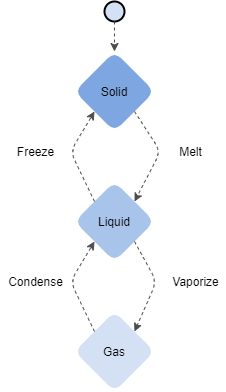

The diagram above was exported from draw.io. Its source (the exported page's mxGraphModel, read from the mxfile embedded in the PNG):
<mxGraphModel dx="1038" dy="1717" grid="1" gridSize="10" guides="1" tooltips="1" connect="1" arrows="1" fold="1" page="1" pageScale="1" pageWidth="827" pageHeight="1169" math="0" shadow="0">
  <root>
    <mxCell id="WIyWlLk6GJQsqaUBKTNV-0" />
    <mxCell id="WIyWlLk6GJQsqaUBKTNV-1" parent="WIyWlLk6GJQsqaUBKTNV-0" />
    <mxCell id="lUlR1HrQZQol2r3uBss_-0" value="Solid" style="rhombus;whiteSpace=wrap;html=1;fillColor=#7EA6E0;strokeColor=none;shadow=0;rounded=1;" vertex="1" parent="WIyWlLk6GJQsqaUBKTNV-1">
      <mxGeometry x="374" y="40" width="80" height="80" as="geometry" />
    </mxCell>
    <mxCell id="lUlR1HrQZQol2r3uBss_-1" value="Liquid" style="rhombus;whiteSpace=wrap;html=1;fillColor=#A9C4EB;strokeColor=none;rounded=1;comic=0;shadow=0;" vertex="1" parent="WIyWlLk6GJQsqaUBKTNV-1">
      <mxGeometry x="374" y="170" width="80" height="80" as="geometry" />
    </mxCell>
    <mxCell id="lUlR1HrQZQol2r3uBss_-2" value="Gas" style="rhombus;whiteSpace=wrap;html=1;fillColor=#D4E1F5;strokeColor=none;rounded=1;" vertex="1" parent="WIyWlLk6GJQsqaUBKTNV-1">
      <mxGeometry x="374" y="300" width="80" height="80" as="geometry" />
    </mxCell>
    <mxCell id="lUlR1HrQZQol2r3uBss_-3" value="" style="endArrow=classic;html=1;exitX=1;exitY=1;exitDx=0;exitDy=0;entryX=1;entryY=0;entryDx=0;entryDy=0;strokeColor=#4D4D4D;dashed=1;" edge="1" parent="WIyWlLk6GJQsqaUBKTNV-1" source="lUlR1HrQZQol2r3uBss_-0" target="lUlR1HrQZQol2r3uBss_-1">
      <mxGeometry width="50" height="50" relative="1" as="geometry">
        <mxPoint x="390" y="310" as="sourcePoint" />
        <mxPoint x="440" y="260" as="targetPoint" />
        <Array as="points">
          <mxPoint x="460" y="140" />
        </Array>
      </mxGeometry>
    </mxCell>
    <mxCell id="lUlR1HrQZQol2r3uBss_-4" value="Melt" style="text;html=1;align=center;verticalAlign=middle;resizable=0;points=[];autosize=1;" vertex="1" parent="WIyWlLk6GJQsqaUBKTNV-1">
      <mxGeometry x="470" y="130" width="40" height="20" as="geometry" />
    </mxCell>
    <mxCell id="lUlR1HrQZQol2r3uBss_-5" value="" style="endArrow=classic;html=1;exitX=0;exitY=0;exitDx=0;exitDy=0;entryX=0;entryY=1;entryDx=0;entryDy=0;strokeColor=#4D4D4D;dashed=1;" edge="1" parent="WIyWlLk6GJQsqaUBKTNV-1" source="lUlR1HrQZQol2r3uBss_-1" target="lUlR1HrQZQol2r3uBss_-0">
      <mxGeometry width="50" height="50" relative="1" as="geometry">
        <mxPoint x="360" y="190" as="sourcePoint" />
        <mxPoint x="360" y="100" as="targetPoint" />
        <Array as="points">
          <mxPoint x="370" y="140" />
        </Array>
      </mxGeometry>
    </mxCell>
    <mxCell id="lUlR1HrQZQol2r3uBss_-6" value="Freeze" style="text;html=1;align=center;verticalAlign=middle;resizable=0;points=[];autosize=1;direction=west;" vertex="1" parent="WIyWlLk6GJQsqaUBKTNV-1">
      <mxGeometry x="310" y="130" width="50" height="20" as="geometry" />
    </mxCell>
    <mxCell id="lUlR1HrQZQol2r3uBss_-7" value="" style="endArrow=classic;html=1;exitX=1;exitY=1;exitDx=0;exitDy=0;entryX=1;entryY=0;entryDx=0;entryDy=0;endSize=6;dashed=1;strokeColor=#4D4D4D;" edge="1" parent="WIyWlLk6GJQsqaUBKTNV-1" source="lUlR1HrQZQol2r3uBss_-1" target="lUlR1HrQZQol2r3uBss_-2">
      <mxGeometry width="50" height="50" relative="1" as="geometry">
        <mxPoint x="430" y="220" as="sourcePoint" />
        <mxPoint x="430" y="310" as="targetPoint" />
        <Array as="points">
          <mxPoint x="456" y="270" />
        </Array>
      </mxGeometry>
    </mxCell>
    <mxCell id="lUlR1HrQZQol2r3uBss_-8" value="Vaporize" style="text;html=1;align=center;verticalAlign=middle;resizable=0;points=[];autosize=1;" vertex="1" parent="WIyWlLk6GJQsqaUBKTNV-1">
      <mxGeometry x="465" y="260" width="60" height="20" as="geometry" />
    </mxCell>
    <mxCell id="lUlR1HrQZQol2r3uBss_-9" value="Condense" style="text;html=1;align=center;verticalAlign=middle;resizable=0;points=[];autosize=1;direction=west;" vertex="1" parent="WIyWlLk6GJQsqaUBKTNV-1">
      <mxGeometry x="300" y="260" width="70" height="20" as="geometry" />
    </mxCell>
    <mxCell id="lUlR1HrQZQol2r3uBss_-10" value="" style="endArrow=classic;html=1;exitX=0;exitY=0;exitDx=0;exitDy=0;entryX=0;entryY=1;entryDx=0;entryDy=0;endSize=6;dashed=1;strokeColor=#4D4D4D;" edge="1" parent="WIyWlLk6GJQsqaUBKTNV-1" source="lUlR1HrQZQol2r3uBss_-2" target="lUlR1HrQZQol2r3uBss_-1">
      <mxGeometry width="50" height="50" relative="1" as="geometry">
        <mxPoint x="394" y="310" as="sourcePoint" />
        <mxPoint x="394" y="220" as="targetPoint" />
        <Array as="points">
          <mxPoint x="370" y="270" />
        </Array>
      </mxGeometry>
    </mxCell>
    <mxCell id="lUlR1HrQZQol2r3uBss_-12" value="" style="strokeWidth=2;html=1;shape=mxgraph.flowchart.start_2;whiteSpace=wrap;rounded=1;shadow=0;comic=0;fillColor=#D4E1F5;" vertex="1" parent="WIyWlLk6GJQsqaUBKTNV-1">
      <mxGeometry x="404" y="-10" width="20" height="20" as="geometry" />
    </mxCell>
    <mxCell id="lUlR1HrQZQol2r3uBss_-13" value="" style="endArrow=classic;html=1;dashed=1;strokeColor=#4D4D4D;exitX=0.5;exitY=1;exitDx=0;exitDy=0;exitPerimeter=0;entryX=0.5;entryY=0;entryDx=0;entryDy=0;" edge="1" parent="WIyWlLk6GJQsqaUBKTNV-1" source="lUlR1HrQZQol2r3uBss_-12" target="lUlR1HrQZQol2r3uBss_-0">
      <mxGeometry width="50" height="50" relative="1" as="geometry">
        <mxPoint x="390" y="140" as="sourcePoint" />
        <mxPoint x="440" y="90" as="targetPoint" />
      </mxGeometry>
    </mxCell>
  </root>
</mxGraphModel>